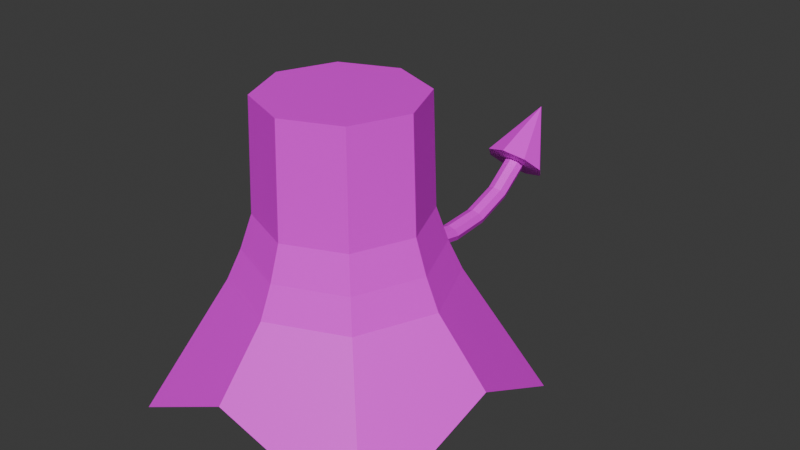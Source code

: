 # Source: body.blend  (saved by Blender 4.4.30; exported with 4.5.12 LTS)
import bpy
from mathutils import Matrix  # noqa: F401  (used for matrix-valued properties, if any)

bpy.ops.wm.read_factory_settings(use_empty=True)
scene = bpy.context.scene
scene.name = 'Scene'

# ---- collections
col_collection = bpy.data.collections.new('Collection'); scene.collection.children.link(col_collection)

# ---- images (referenced by path relative to the original .blend; pixels are not part of the script)
import os
ASSET_DIR = os.environ.get("B2B_ASSET_DIR", "")  # directory of the original .blend (textures are referenced by path, not embedded)
HERE = os.path.dirname(os.path.abspath(__file__))  # packed textures are extracted next to this script under _unpacked/

def load_image(name, relpath, width, height, colorspace="sRGB"):
    """Load a texture the original file referenced (path relative to the .blend, or extracted next to this script)."""
    p = next((c for c in (os.path.join(HERE, relpath), os.path.join(ASSET_DIR, relpath)) if relpath and os.path.exists(c)), "")
    if p:
        img = bpy.data.images.load(p, check_existing=True)
        img.name = name
    else:  # same state as the original file: an image datablock whose file is absent (Cycles renders it pink)
        img = bpy.data.images.new(name, width, height)
        img.source = "FILE"
        img.filepath = "//" + (relpath or name)
    img.colorspace_settings.name = colorspace
    return img
img_body_png = load_image('body.png', 'body.png', 1024, 1024, 'sRGB')

# ---- materials (node trees are filled in below, after node groups)
mat_material = bpy.data.materials.new('Material')
mat_material.alpha_threshold = 0.0
mat_material.roughness = 0.5
mat_material.line_color = (0.0, 0.0, 0.0, 1.0)

# ---- material node trees
mat_material.use_nodes = True; mat_material.node_tree.nodes.clear()
_N = mat_material.node_tree.nodes; _L = mat_material.node_tree.links
n0 = _N.new('ShaderNodeOutputMaterial'); n0.name = 'Material Output'; n0.location = (300, 300)
n1 = _N.new('ShaderNodeBsdfPrincipled'); n1.name = 'Principled BSDF'; n1.location = (10, 300)
n1.inputs[3].default_value = 1.45
n2 = _N.new('ShaderNodeTexImage'); n2.name = '画像テクスチャ'; n2.location = (-280, 280)
n2.image = img_body_png
_L.new(n1.outputs[0], n0.inputs[0])
_L.new(n2.outputs[0], n1.inputs[0])
n0.is_active_output = True

# ---- world
world_world = bpy.data.worlds.new('World'); scene.world = world_world
world_world.use_nodes = True; world_world.node_tree.nodes.clear()
_N = world_world.node_tree.nodes; _L = world_world.node_tree.links
n0 = _N.new('ShaderNodeOutputWorld'); n0.name = 'World Output'; n0.location = (300, 300)
n1 = _N.new('ShaderNodeBackground'); n1.name = 'Background'; n1.location = (10, 300)
n1.inputs[0].default_value = (0.05088, 0.05088, 0.05088, 1.0)
_L.new(n1.outputs[0], n0.inputs[0])
n0.is_active_output = True
world_world.color = (0.05088, 0.05088, 0.05088)
world_world.sun_shadow_jitter_overblur = 0.0

# ---- meshes
me_009 = bpy.data.meshes.new('円柱.009')
me_009.from_pydata([(0.0, 0.9559, -0.5293), (0.0, 0.4675, 0.8697), (0.809, 0.809, -0.9965), (0.3306, 0.3306, 0.8697), (0.9559, -3.996e-08, -0.5293), (0.4675, 6.566e-08, 0.8697), (0.809, -0.809, -0.9965), (0.3306, -0.3306, 0.8697), (0.0, -0.9559, -0.5293), (0.0, -0.4675, 0.8697), (-0.809, -0.809, -0.9965), (-0.3306, -0.3306, 0.8697), (-0.9559, -3.996e-08, -0.5293), (-0.4675, 6.566e-08, 0.8697), (-0.809, 0.809, -0.9965), (-0.3306, 0.3306, 0.8697), (0.0, 0.4902, 0.2068), (0.3467, 0.3467, 0.2068), (0.4902, 1.562e-08, 0.2068), (0.3467, -0.3467, 0.2068), (0.0, -0.4902, 0.2068), (-0.3467, -0.3467, 0.2068), (-0.4902, 1.562e-08, 0.2068), (-0.3467, 0.3467, 0.2068), (0.3953, 0.3953, 0.00306), (0.559, 2.31e-10, 0.00306), (0.3953, -0.3953, 0.00306), (0.0, -0.559, 0.00306), (-0.3953, -0.3953, 0.00306), (-0.559, 2.31e-10, 0.00306), (-0.3953, 0.3953, 0.00306), (0.0, 0.559, 0.00306), (0.4534, 0.4534, -0.1794), (0.6411, -1.355e-08, -0.1794), (0.4534, -0.4534, -0.1794), (0.0, -0.6411, -0.1794), (-0.4534, -0.4534, -0.1794), (-0.6411, -1.355e-08, -0.1794), (-0.4534, 0.4534, -0.1794), (0.0, 0.6411, -0.1794), (0.0, 0.349, -0.4118), (0.2468, 0.2468, -0.4118), (0.349, -3.109e-08, -0.4118), (0.2468, -0.2468, -0.4118), (0.0, -0.349, -0.4118), (-0.2468, -0.2468, -0.4118), (-0.349, -3.109e-08, -0.4118), (-0.2468, 0.2468, -0.4118), (0.003887, 1.645, -0.1022), (0.04734, 1.632, -0.08996), (0.06534, 1.6, -0.06049), (0.04734, 1.568, -0.03102), (0.003887, 1.555, -0.01881), (-0.03957, 1.568, -0.03102), (-0.05757, 1.6, -0.06049), (-0.03957, 1.632, -0.08996), (0.003887, 0.4303, -0.211), (0.003887, 0.6905, -0.3142), (0.003887, 0.9565, -0.3589), (0.003887, 1.215, -0.3393), (0.003887, 1.451, -0.253), (0.04734, 1.44, -0.2387), (0.04734, 1.207, -0.3234), (0.04734, 0.9504, -0.3419), (0.04734, 0.6868, -0.2966), (0.04734, 0.4289, -0.1931), (0.06534, 1.414, -0.2043), (0.06534, 1.186, -0.2853), (0.06534, 0.9356, -0.3011), (0.06534, 0.6779, -0.254), (0.06534, 0.4256, -0.1498), (0.04734, 1.387, -0.1699), (0.04734, 1.165, -0.2471), (0.04734, 0.9208, -0.2602), (0.04734, 0.669, -0.2115), (0.04734, 0.4223, -0.1064), (0.003887, 1.376, -0.1556), (0.003887, 1.157, -0.2312), (0.003887, 0.9147, -0.2433), (0.003887, 0.6653, -0.1939), (0.003887, 0.4209, -0.08848), (-0.03957, 1.387, -0.1699), (-0.03957, 1.165, -0.2471), (-0.03957, 0.9208, -0.2602), (-0.03957, 0.669, -0.2115), (-0.03957, 0.4223, -0.1064), (-0.05757, 1.414, -0.2043), (-0.05757, 1.186, -0.2853), (-0.05757, 0.9356, -0.3011), (-0.05757, 0.6779, -0.254), (-0.05757, 0.4256, -0.1498), (-0.03957, 1.44, -0.2387), (-0.03957, 1.207, -0.3234), (-0.03957, 0.9504, -0.3419), (-0.03957, 0.6868, -0.2966), (-0.03957, 0.4289, -0.1931), (0.1383, 1.699, -0.1516), (0.003887, 1.74, -0.1894), (0.1939, 1.6, -0.06049), (0.1383, 1.501, 0.03064), (0.003887, 1.461, 0.06839), (-0.1305, 1.501, 0.03064), (-0.1862, 1.6, -0.06049), (-0.1305, 1.699, -0.1516), (0.003887, 1.876, 0.2384)], [], [(16, 1, 3, 17), (17, 3, 5, 18), (18, 5, 7, 19), (19, 7, 9, 20), (20, 9, 11, 21), (21, 11, 13, 22), (3, 1, 15, 13, 11, 9, 7, 5), (22, 13, 15, 23), (23, 15, 1, 16), (2, 4, 42, 41), (30, 23, 16, 31), (29, 22, 23, 30), (28, 21, 22, 29), (27, 20, 21, 28), (26, 19, 20, 27), (25, 18, 19, 26), (24, 17, 18, 25), (31, 16, 17, 24), (39, 31, 24, 32), (32, 24, 25, 33), (33, 25, 26, 34), (34, 26, 27, 35), (35, 27, 28, 36), (36, 28, 29, 37), (37, 29, 30, 38), (38, 30, 31, 39), (14, 38, 39, 0), (12, 37, 38, 14), (10, 36, 37, 12), (8, 35, 36, 10), (6, 34, 35, 8), (4, 33, 34, 6), (2, 32, 33, 4), (0, 39, 32, 2), (40, 41, 42, 43, 44, 45, 46, 47), (8, 10, 45, 44), (14, 0, 40, 47), (0, 2, 41, 40), (4, 6, 43, 42), (10, 12, 46, 45), (6, 8, 44, 43), (12, 14, 47, 46), (60, 48, 49, 61), (61, 49, 50, 66), (66, 50, 51, 71), (71, 51, 52, 76), (76, 52, 53, 81), (81, 53, 54, 86), (52, 51, 99, 100), (86, 54, 55, 91), (91, 55, 48, 60), (95, 94, 57, 56), (94, 93, 58, 57), (93, 92, 59, 58), (92, 91, 60, 59), (90, 89, 94, 95), (89, 88, 93, 94), (88, 87, 92, 93), (87, 86, 91, 92), (85, 84, 89, 90), (84, 83, 88, 89), (83, 82, 87, 88), (82, 81, 86, 87), (80, 79, 84, 85), (79, 78, 83, 84), (78, 77, 82, 83), (77, 76, 81, 82), (75, 74, 79, 80), (74, 73, 78, 79), (73, 72, 77, 78), (72, 71, 76, 77), (70, 69, 74, 75), (69, 68, 73, 74), (68, 67, 72, 73), (67, 66, 71, 72), (65, 64, 69, 70), (64, 63, 68, 69), (63, 62, 67, 68), (62, 61, 66, 67), (56, 57, 64, 65), (57, 58, 63, 64), (58, 59, 62, 63), (59, 60, 61, 62), (103, 102, 104), (55, 54, 102, 103), (50, 49, 96, 98), (53, 52, 100, 101), (48, 55, 103, 97), (49, 48, 97, 96), (51, 50, 98, 99), (54, 53, 101, 102), (101, 100, 104), (99, 98, 104), (96, 97, 104), (97, 103, 104), (102, 101, 104), (100, 99, 104), (98, 96, 104)])
me_009.polygons.foreach_set('use_smooth', [True] * 98)
_k = set([(0, 2), (0, 14), (0, 39), (0, 40), (1, 3), (1, 15), (1, 16), (2, 4), (2, 32), (2, 41), (3, 5), (3, 17), (4, 6), (4, 33), (4, 42), (5, 7), (5, 18), (6, 8), (6, 34), (6, 43), (7, 9), (7, 19), (8, 10), (8, 35), (8, 44), (9, 11), (9, 20), (10, 12), (10, 36), (10, 45), (11, 13), (11, 21), (12, 14), (12, 37), (12, 46), (13, 15), (13, 22), (14, 38), (14, 47), (15, 23), (16, 17), (16, 23), (16, 31), (17, 18), (17, 24), (18, 19), (18, 25), (19, 20), (19, 26), (20, 21), (20, 27), (21, 22), (21, 28), (22, 23), (22, 29), (23, 30), (24, 25), (24, 31), (24, 32), (25, 26), (25, 33), (26, 27), (26, 34), (27, 28), (27, 35), (28, 29), (28, 36), (29, 30), (29, 37), (30, 31), (30, 38), (31, 39), (32, 33), (32, 39), (33, 34), (34, 35), (35, 36), (36, 37), (37, 38), (38, 39), (40, 41), (40, 47), (41, 42), (42, 43), (43, 44), (44, 45), (45, 46), (46, 47), (48, 49), (48, 55), (48, 60), (49, 50), (49, 61), (50, 51), (50, 66), (51, 52), (51, 71), (52, 53), (52, 76), (53, 54), (53, 81), (54, 55), (54, 86), (55, 91), (56, 57), (56, 65), (56, 95), (57, 58), (57, 64), (57, 94), (58, 59), (58, 63), (58, 93), (59, 60), (59, 62), (59, 92), (60, 61), (60, 91), (61, 62), (61, 66), (62, 63), (62, 67), (63, 64), (63, 68), (64, 65), (64, 69), (65, 70), (66, 67), (66, 71), (67, 68), (67, 72), (68, 69), (68, 73), (69, 70), (69, 74), (70, 75), (71, 72), (71, 76), (72, 73), (72, 77), (73, 74), (73, 78), (74, 75), (74, 79), (75, 80), (76, 77), (76, 81), (77, 78), (77, 82), (78, 79), (78, 83), (79, 80), (79, 84), (80, 85), (81, 82), (81, 86), (82, 83), (82, 87), (83, 84), (83, 88), (84, 85), (84, 89), (85, 90), (86, 87), (86, 91), (87, 88), (87, 92), (88, 89), (88, 93), (89, 90), (89, 94), (90, 95), (91, 92), (92, 93), (93, 94), (94, 95), (96, 97), (96, 98), (96, 104), (97, 103), (97, 104), (98, 99), (98, 104), (99, 100), (99, 104), (100, 101), (100, 104), (101, 102), (101, 104), (102, 103), (102, 104), (103, 104)])
me_009.attributes.new('sharp_edge', 'BOOLEAN', 'EDGE').data.foreach_set('value', [ (min(e.vertices), max(e.vertices)) in _k for e in me_009.edges])
_uv = me_009.uv_layers.new(name='UVMap')
_uv.uv.foreach_set('vector', [0.7756, 0.8152, 0.6918, 0.8158, 0.69, 0.7721, 0.7711, 0.7678, 0.2311, 0.621, 0.2274, 0.7022, 0.1836, 0.7007, 0.1841, 0.6162, 0.1841, 0.6162, 0.1836, 0.7007, 0.1397, 0.7019, 0.1365, 0.6205, 0.786, 0.2299, 0.7823, 0.311, 0.7385, 0.3096, 0.739, 0.225, 0.739, 0.225, 0.7385, 0.3096, 0.6946, 0.3107, 0.6914, 0.2293, 0.4591, 0.4609, 0.4629, 0.3806, 0.5056, 0.3814, 0.5067, 0.4656, 0.7765, 0.4635, 0.8212, 0.4635, 0.8527, 0.495, 0.8527, 0.5397, 0.8212, 0.5712, 0.7765, 0.5712, 0.745, 0.5397, 0.745, 0.495, 0.5067, 0.4656, 0.5056, 0.3814, 0.5496, 0.3796, 0.5541, 0.4611, 0.7704, 0.8623, 0.6908, 0.8582, 0.6918, 0.8158, 0.7756, 0.8152, 0.3147, 0.07884, 0.3147, 0.1967, 0.2377, 0.1951, 0.2257, 0.164, 0.7956, 0.869, 0.7704, 0.8623, 0.7756, 0.8152, 0.8039, 0.8151, 0.5066, 0.4939, 0.5067, 0.4656, 0.5541, 0.4611, 0.5602, 0.4861, 0.4529, 0.4859, 0.4591, 0.4609, 0.5067, 0.4656, 0.5066, 0.4939, 0.7387, 0.1967, 0.739, 0.225, 0.6914, 0.2293, 0.6853, 0.2044, 0.7925, 0.2048, 0.786, 0.2299, 0.739, 0.225, 0.7387, 0.1967, 0.1839, 0.5878, 0.1841, 0.6162, 0.1365, 0.6205, 0.1305, 0.5956, 0.2377, 0.5959, 0.2311, 0.621, 0.1841, 0.6162, 0.1839, 0.5878, 0.8039, 0.8151, 0.7756, 0.8152, 0.7711, 0.7678, 0.796, 0.7616, 0.8303, 0.8152, 0.8039, 0.8151, 0.796, 0.7616, 0.819, 0.754, 0.2453, 0.5729, 0.2377, 0.5959, 0.1839, 0.5878, 0.184, 0.5615, 0.184, 0.5615, 0.1839, 0.5878, 0.1305, 0.5956, 0.1229, 0.5727, 0.8001, 0.1818, 0.7925, 0.2048, 0.7387, 0.1967, 0.7388, 0.1703, 0.7388, 0.1703, 0.7387, 0.1967, 0.6853, 0.2044, 0.6778, 0.1815, 0.4453, 0.5089, 0.4529, 0.4859, 0.5066, 0.4939, 0.5066, 0.5203, 0.5066, 0.5203, 0.5066, 0.4939, 0.5602, 0.4861, 0.5678, 0.509, 0.8187, 0.8767, 0.7956, 0.869, 0.8039, 0.8151, 0.8303, 0.8152, 0.9264, 0.9264, 0.8187, 0.8767, 0.8303, 0.8152, 0.8901, 0.8153, 0.5066, 0.5799, 0.5066, 0.5203, 0.5678, 0.509, 0.617, 0.6162, 0.396, 0.6162, 0.4453, 0.5089, 0.5066, 0.5203, 0.5066, 0.5799, 0.7389, 0.1108, 0.7388, 0.1703, 0.6778, 0.1815, 0.6287, 0.07453, 0.8495, 0.07453, 0.8001, 0.1818, 0.7388, 0.1703, 0.7389, 0.1108, 0.1841, 0.502, 0.184, 0.5615, 0.1229, 0.5727, 0.07381, 0.4657, 0.2946, 0.4657, 0.2453, 0.5729, 0.184, 0.5615, 0.1841, 0.502, 0.8901, 0.8153, 0.8303, 0.8152, 0.819, 0.754, 0.9264, 0.7046, 0.1951, 0.1506, 0.2257, 0.164, 0.2377, 0.1951, 0.2244, 0.2257, 0.1933, 0.2377, 0.1627, 0.2243, 0.1507, 0.1932, 0.164, 0.1626, 0.1916, 0.3147, 0.07373, 0.3094, 0.1627, 0.2243, 0.1933, 0.2377, 0.07883, 0.07368, 0.1968, 0.07363, 0.1951, 0.1506, 0.164, 0.1626, 0.1968, 0.07363, 0.3147, 0.07884, 0.2257, 0.164, 0.1951, 0.1506, 0.3147, 0.1967, 0.3096, 0.3146, 0.2244, 0.2257, 0.2377, 0.1951, 0.07373, 0.3094, 0.07373, 0.1915, 0.1507, 0.1932, 0.1627, 0.2243, 0.3096, 0.3146, 0.1916, 0.3147, 0.1933, 0.2377, 0.2244, 0.2257, 0.07373, 0.1915, 0.07883, 0.07368, 0.164, 0.1626, 0.1507, 0.1932, 0.5058, 0.7908, 0.5352, 0.7908, 0.5348, 0.7969, 0.5055, 0.7962, 0.5055, 0.7962, 0.5348, 0.7969, 0.5336, 0.8029, 0.5046, 0.8016, 0.5046, 0.8016, 0.5336, 0.8029, 0.5324, 0.8088, 0.5036, 0.8072, 0.5036, 0.8072, 0.5324, 0.8088, 0.5317, 0.8146, 0.5031, 0.8131, 0.5031, 0.7685, 0.5317, 0.767, 0.5324, 0.7728, 0.5036, 0.7744, 0.5036, 0.7744, 0.5324, 0.7728, 0.5336, 0.7787, 0.5046, 0.78, 0.4901, 0.1832, 0.4942, 0.1791, 0.509, 0.1852, 0.4962, 0.198, 0.5046, 0.78, 0.5336, 0.7787, 0.5348, 0.7847, 0.5055, 0.7854, 0.5055, 0.7854, 0.5348, 0.7847, 0.5352, 0.7908, 0.5058, 0.7908, 0.3787, 0.7844, 0.4151, 0.785, 0.4161, 0.7908, 0.3798, 0.7908, 0.4151, 0.785, 0.4474, 0.7852, 0.4482, 0.7908, 0.4161, 0.7908, 0.4474, 0.7852, 0.4773, 0.7854, 0.4778, 0.7908, 0.4482, 0.7908, 0.4773, 0.7854, 0.5055, 0.7854, 0.5058, 0.7908, 0.4778, 0.7908, 0.3763, 0.7786, 0.4125, 0.7797, 0.4151, 0.785, 0.3787, 0.7844, 0.4125, 0.7797, 0.4454, 0.7799, 0.4474, 0.7852, 0.4151, 0.785, 0.4454, 0.7799, 0.4758, 0.7801, 0.4773, 0.7854, 0.4474, 0.7852, 0.4758, 0.7801, 0.5046, 0.78, 0.5055, 0.7854, 0.4773, 0.7854, 0.3739, 0.7728, 0.4099, 0.7742, 0.4125, 0.7797, 0.3763, 0.7786, 0.4099, 0.7742, 0.4432, 0.7745, 0.4454, 0.7799, 0.4125, 0.7797, 0.4432, 0.7745, 0.4742, 0.7746, 0.4758, 0.7801, 0.4454, 0.7799, 0.4742, 0.7746, 0.5036, 0.7744, 0.5046, 0.78, 0.4758, 0.7801, 0.373, 0.7665, 0.4089, 0.768, 0.4099, 0.7742, 0.3739, 0.7728, 0.4089, 0.768, 0.4423, 0.7686, 0.4432, 0.7745, 0.4099, 0.7742, 0.4423, 0.7686, 0.4735, 0.7687, 0.4742, 0.7746, 0.4432, 0.7745, 0.4735, 0.7687, 0.5031, 0.7685, 0.5036, 0.7744, 0.4742, 0.7746, 0.3739, 0.8088, 0.4099, 0.8074, 0.4089, 0.8136, 0.373, 0.8151, 0.4099, 0.8074, 0.4432, 0.8071, 0.4423, 0.813, 0.4089, 0.8136, 0.4432, 0.8071, 0.4742, 0.807, 0.4735, 0.8129, 0.4423, 0.813, 0.4742, 0.807, 0.5036, 0.8072, 0.5031, 0.8131, 0.4735, 0.8129, 0.3763, 0.803, 0.4125, 0.8019, 0.4099, 0.8074, 0.3739, 0.8088, 0.4125, 0.8019, 0.4454, 0.8017, 0.4432, 0.8071, 0.4099, 0.8074, 0.4454, 0.8017, 0.4758, 0.8016, 0.4742, 0.807, 0.4432, 0.8071, 0.4758, 0.8016, 0.5046, 0.8016, 0.5036, 0.8072, 0.4742, 0.807, 0.3787, 0.7972, 0.4151, 0.7966, 0.4125, 0.8019, 0.3763, 0.803, 0.4151, 0.7966, 0.4474, 0.7964, 0.4454, 0.8017, 0.4125, 0.8019, 0.4474, 0.7964, 0.4773, 0.7962, 0.4758, 0.8016, 0.4454, 0.8017, 0.4773, 0.7962, 0.5055, 0.7962, 0.5046, 0.8016, 0.4758, 0.8016, 0.3798, 0.7908, 0.4161, 0.7908, 0.4151, 0.7966, 0.3787, 0.7972, 0.4161, 0.7908, 0.4482, 0.7908, 0.4474, 0.7964, 0.4151, 0.7966, 0.4482, 0.7908, 0.4778, 0.7908, 0.4773, 0.7962, 0.4474, 0.7964, 0.4778, 0.7908, 0.5058, 0.7908, 0.5055, 0.7962, 0.4773, 0.7962, 0.1538, 0.862, 0.167, 0.8745, 0.1224, 0.9084, 0.48, 0.1732, 0.48, 0.1791, 0.4652, 0.1852, 0.4652, 0.1671, 0.4942, 0.1732, 0.4901, 0.1691, 0.4962, 0.1542, 0.509, 0.1671, 0.4842, 0.1832, 0.4901, 0.1832, 0.4962, 0.198, 0.478, 0.198, 0.4842, 0.1691, 0.48, 0.1732, 0.4652, 0.1671, 0.478, 0.1542, 0.4901, 0.1691, 0.4842, 0.1691, 0.478, 0.1542, 0.4962, 0.1542, 0.4942, 0.1791, 0.4942, 0.1732, 0.509, 0.1671, 0.509, 0.1852, 0.48, 0.1791, 0.4842, 0.1832, 0.478, 0.198, 0.4652, 0.1852, 0.1755, 0.8905, 0.1784, 0.9084, 0.1224, 0.9084, 0.08602, 0.8658, 0.1015, 0.8564, 0.1224, 0.9084, 0.1192, 0.8525, 0.1373, 0.8544, 0.1224, 0.9084, 0.1373, 0.8544, 0.1538, 0.862, 0.1224, 0.9084, 0.167, 0.8745, 0.1755, 0.8905, 0.1224, 0.9084, 0.07432, 0.8797, 0.08602, 0.8658, 0.1224, 0.9084, 0.1015, 0.8564, 0.1192, 0.8525, 0.1224, 0.9084])
me_009.materials.append(mat_material)
me_009.update()
me_009.normals_split_custom_set([tuple(v) for v in zip(*[iter([0.3825, 0.9234, 0.03173, 0.3825, 0.9234, 0.03173, 0.3825, 0.9234, 0.03173, 0.3825, 0.9234, 0.03173, 0.9234, 0.3825, 0.03173, 0.9234, 0.3825, 0.03173, 0.9234, 0.3825, 0.03173, 0.9234, 0.3825, 0.03173, 0.9234, -0.3825, 0.03173, 0.9234, -0.3825, 0.03173, 0.9234, -0.3825, 0.03173, 0.9234, -0.3825, 0.03173, 0.3825, -0.9234, 0.03173, 0.3825, -0.9234, 0.03173, 0.3825, -0.9234, 0.03173, 0.3825, -0.9234, 0.03173, -0.3825, -0.9234, 0.03173, -0.3825, -0.9234, 0.03173, -0.3825, -0.9234, 0.03173, -0.3825, -0.9234, 0.03173, -0.9234, -0.3825, 0.03173, -0.9234, -0.3825, 0.03173, -0.9234, -0.3825, 0.03173, -0.9234, -0.3825, 0.03173, 0.0, 6.375e-08, 1.0, 0.0, 6.375e-08, 1.0, 0.0, 6.375e-08, 1.0, 0.0, 6.375e-08, 1.0, 0.0, 6.375e-08, 1.0, 0.0, 6.375e-08, 1.0, 0.0, 6.375e-08, 1.0, 0.0, 6.375e-08, 1.0, -0.9234, 0.3825, 0.03173, -0.9234, 0.3825, 0.03173, -0.9234, 0.3825, 0.03173, -0.9234, 0.3825, 0.03173, -0.3825, 0.9234, 0.03173, -0.3825, 0.9234, 0.03173, -0.3825, 0.9234, 0.03173, -0.3825, 0.9234, 0.03173, -0.2947, -0.444, -0.8462, -0.2947, -0.444, -0.8462, -0.2947, -0.444, -0.8462, -0.2947, -0.444, -0.8462, -0.3653, 0.882, 0.2977, -0.3653, 0.882, 0.2977, -0.3653, 0.882, 0.2977, -0.3653, 0.882, 0.2977, -0.882, 0.3653, 0.2977, -0.882, 0.3653, 0.2977, -0.882, 0.3653, 0.2977, -0.882, 0.3653, 0.2977, -0.882, -0.3653, 0.2977, -0.882, -0.3653, 0.2977, -0.882, -0.3653, 0.2977, -0.882, -0.3653, 0.2977, -0.3653, -0.882, 0.2977, -0.3653, -0.882, 0.2977, -0.3653, -0.882, 0.2977, -0.3653, -0.882, 0.2977, 0.3653, -0.882, 0.2977, 0.3653, -0.882, 0.2977, 0.3653, -0.882, 0.2977, 0.3653, -0.882, 0.2977, 0.882, -0.3653, 0.2977, 0.882, -0.3653, 0.2977, 0.882, -0.3653, 0.2977, 0.882, -0.3653, 0.2977, 0.882, 0.3653, 0.2977, 0.882, 0.3653, 0.2977, 0.882, 0.3653, 0.2977, 0.882, 0.3653, 0.2977, 0.3653, 0.882, 0.2977, 0.3653, 0.882, 0.2977, 0.3653, 0.882, 0.2977, 0.3653, 0.882, 0.2977, 0.3534, 0.8531, 0.3839, 0.3534, 0.8531, 0.3839, 0.3534, 0.8531, 0.3839, 0.3534, 0.8531, 0.3839, 0.8531, 0.3534, 0.3839, 0.8531, 0.3534, 0.3839, 0.8531, 0.3534, 0.3839, 0.8531, 0.3534, 0.3839, 0.8531, -0.3534, 0.3839, 0.8531, -0.3534, 0.3839, 0.8531, -0.3534, 0.3839, 0.8531, -0.3534, 0.3839, 0.3534, -0.8531, 0.3839, 0.3534, -0.8531, 0.3839, 0.3534, -0.8531, 0.3839, 0.3534, -0.8531, 0.3839, -0.3534, -0.8531, 0.3839, -0.3534, -0.8531, 0.3839, -0.3534, -0.8531, 0.3839, -0.3534, -0.8531, 0.3839, -0.8531, -0.3534, 0.3839, -0.8531, -0.3534, 0.3839, -0.8531, -0.3534, 0.3839, -0.8531, -0.3534, 0.3839, -0.8531, 0.3534, 0.3839, -0.8531, 0.3534, 0.3839, -0.8531, 0.3534, 0.3839, -0.8531, 0.3534, 0.3839, -0.3534, 0.8531, 0.3839, -0.3534, 0.8531, 0.3839, -0.3534, 0.8531, 0.3839, -0.3534, 0.8531, 0.3839, -0.3974, 0.7381, 0.5452, -0.3974, 0.7381, 0.5452, -0.3974, 0.7381, 0.5452, -0.3974, 0.7381, 0.5452, -0.7381, 0.3974, 0.5452, -0.7381, 0.3974, 0.5452, -0.7381, 0.3974, 0.5452, -0.7381, 0.3974, 0.5452, -0.7381, -0.3974, 0.5452, -0.7381, -0.3974, 0.5452, -0.7381, -0.3974, 0.5452, -0.7381, -0.3974, 0.5452, -0.3974, -0.7381, 0.5452, -0.3974, -0.7381, 0.5452, -0.3974, -0.7381, 0.5452, -0.3974, -0.7381, 0.5452, 0.3974, -0.7381, 0.5452, 0.3974, -0.7381, 0.5452, 0.3974, -0.7381, 0.5452, 0.3974, -0.7381, 0.5452, 0.7381, -0.3974, 0.5452, 0.7381, -0.3974, 0.5452, 0.7381, -0.3974, 0.5452, 0.7381, -0.3974, 0.5452, 0.7381, 0.3974, 0.5452, 0.7381, 0.3974, 0.5452, 0.7381, 0.3974, 0.5452, 0.7381, 0.3974, 0.5452, 0.3974, 0.7381, 0.5452, 0.3974, 0.7381, 0.5452, 0.3974, 0.7381, 0.5452, 0.3974, 0.7381, 0.5452, 0.0, -1.031e-07, -1.0, 0.0, -1.031e-07, -1.0, 0.0, -1.031e-07, -1.0, 0.0, -1.031e-07, -1.0, 0.0, -1.031e-07, -1.0, 0.0, -1.031e-07, -1.0, 0.0, -1.031e-07, -1.0, 0.0, -1.031e-07, -1.0, 0.444, 0.2947, -0.8462, 0.444, 0.2947, -0.8462, 0.444, 0.2947, -0.8462, 0.444, 0.2947, -0.8462, 0.444, -0.2947, -0.8462, 0.444, -0.2947, -0.8462, 0.444, -0.2947, -0.8462, 0.444, -0.2947, -0.8462, -0.444, -0.2947, -0.8462, -0.444, -0.2947, -0.8462, -0.444, -0.2947, -0.8462, -0.444, -0.2947, -0.8462, -0.2947, 0.444, -0.8462, -0.2947, 0.444, -0.8462, -0.2947, 0.444, -0.8462, -0.2947, 0.444, -0.8462, 0.2947, 0.444, -0.8462, 0.2947, 0.444, -0.8462, 0.2947, 0.444, -0.8462, 0.2947, 0.444, -0.8462, -0.444, 0.2947, -0.8462, -0.444, 0.2947, -0.8462, -0.444, 0.2947, -0.8462, -0.444, 0.2947, -0.8462, 0.2947, -0.444, -0.8462, 0.2947, -0.444, -0.8462, 0.2947, -0.444, -0.8462, 0.2947, -0.444, -0.8462, 0.3804, 0.5668, -0.7308, 0.3804, 0.5668, -0.7308, 0.3804, 0.5668, -0.7308, 0.3804, 0.5668, -0.7308, 0.9229, 0.2354, -0.3046, 0.9229, 0.2354, -0.3046, 0.9229, 0.2354, -0.3046, 0.9229, 0.2354, -0.3046, 0.9229, -0.2347, 0.3053, 0.9229, -0.2347, 0.3053, 0.9229, -0.2347, 0.3053, 0.9229, -0.2347, 0.3053, 0.3803, -0.5622, 0.7344, 0.3803, -0.5622, 0.7344, 0.3803, -0.5622, 0.7344, 0.3803, -0.5622, 0.7344, -0.3803, -0.5622, 0.7344, -0.3803, -0.5622, 0.7344, -0.3803, -0.5622, 0.7344, -0.3803, -0.5622, 0.7344, -0.9229, -0.2347, 0.3053, -0.9229, -0.2347, 0.3053, -0.9229, -0.2347, 0.3053, -0.9229, -0.2347, 0.3053, 4.661e-12, -0.6782, -0.7349, 8.859e-07, -0.6782, -0.7349, 8.859e-07, -0.6782, -0.7349, 2.75e-12, -0.6782, -0.7349, -0.9229, 0.2354, -0.3046, -0.9229, 0.2354, -0.3046, -0.9229, 0.2354, -0.3046, -0.9229, 0.2354, -0.3046, -0.3804, 0.5668, -0.7308, -0.3804, 0.5668, -0.7308, -0.3804, 0.5668, -0.7308, -0.3804, 0.5668, -0.7308, -0.3375, -0.3487, -0.8744, -0.3375, -0.3487, -0.8744, -0.3375, -0.3487, -0.8744, -0.3375, -0.3487, -0.8744, -0.3494, -0.157, -0.9237, -0.3494, -0.157, -0.9237, -0.3494, -0.157, -0.9237, -0.3494, -0.157, -0.9237, -0.3619, 0.06869, -0.9297, -0.3619, 0.06869, -0.9297, -0.3619, 0.06869, -0.9297, -0.3619, 0.06869, -0.9297, -0.3732, 0.3178, -0.8716, -0.3732, 0.3178, -0.8716, -0.3732, 0.3178, -0.8716, -0.3732, 0.3178, -0.8716, -0.9013, -0.1634, -0.4012, -0.9013, -0.1634, -0.4012, -0.9013, -0.1634, -0.4012, -0.9013, -0.1634, -0.4012, -0.9079, -0.07315, -0.4127, -0.9079, -0.07315, -0.4127, -0.9079, -0.07315, -0.4127, -0.9079, -0.07315, -0.4127, -0.9143, 0.02734, -0.4041, -0.9143, 0.02734, -0.4041, -0.9143, 0.02734, -0.4041, -0.9143, 0.02734, -0.4041, -0.9197, 0.1328, -0.3695, -0.9197, 0.1328, -0.3695, -0.9197, 0.1328, -0.3695, -0.9197, 0.1328, -0.3695, -0.9003, 0.1684, 0.4014, -0.9003, 0.1684, 0.4014, -0.9003, 0.1684, 0.4014, -0.9003, 0.1684, 0.4014, -0.9071, 0.07771, 0.4137, -0.9071, 0.07771, 0.4137, -0.9071, 0.07771, 0.4137, -0.9071, 0.07771, 0.4137, -0.9138, -0.02373, 0.4055, -0.9138, -0.02373, 0.4055, -0.9138, -0.02373, 0.4055, -0.9138, -0.02373, 0.4055, -0.9195, -0.1305, 0.3709, -0.9195, -0.1305, 0.3709, -0.9195, -0.1305, 0.3709, -0.9195, -0.1305, 0.3709, -0.333, 0.3716, 0.8666, -0.333, 0.3716, 0.8666, -0.333, 0.3716, 0.8666, -0.333, 0.3716, 0.8666, -0.3456, 0.1802, 0.9209, -0.3456, 0.1802, 0.9209, -0.3456, 0.1802, 0.9209, -0.3456, 0.1802, 0.9209, -0.3593, -0.04825, 0.932, -0.3593, -0.04825, 0.932, -0.3593, -0.04825, 0.932, -0.3593, -0.04825, 0.932, -0.372, -0.3038, 0.8771, -0.372, -0.3038, 0.8771, -0.372, -0.3038, 0.8771, -0.372, -0.3038, 0.8771, 0.333, 0.3715, 0.8666, 0.333, 0.3715, 0.8666, 0.333, 0.3715, 0.8666, 0.333, 0.3715, 0.8666, 0.3456, 0.1802, 0.9209, 0.3456, 0.1802, 0.9209, 0.3456, 0.1802, 0.9209, 0.3456, 0.1802, 0.9209, 0.3593, -0.04825, 0.932, 0.3593, -0.04825, 0.932, 0.3593, -0.04825, 0.932, 0.3593, -0.04825, 0.932, 0.372, -0.3038, 0.8771, 0.372, -0.3038, 0.8771, 0.372, -0.3038, 0.8771, 0.372, -0.3038, 0.8771, 0.9003, 0.1684, 0.4014, 0.9003, 0.1684, 0.4014, 0.9003, 0.1684, 0.4014, 0.9003, 0.1684, 0.4014, 0.9071, 0.07771, 0.4137, 0.9071, 0.07771, 0.4137, 0.9071, 0.07771, 0.4137, 0.9071, 0.07771, 0.4137, 0.9138, -0.02373, 0.4055, 0.9138, -0.02373, 0.4055, 0.9138, -0.02373, 0.4055, 0.9138, -0.02373, 0.4055, 0.9195, -0.1305, 0.3709, 0.9195, -0.1305, 0.3709, 0.9195, -0.1305, 0.3709, 0.9195, -0.1305, 0.3709, 0.9013, -0.1634, -0.4012, 0.9013, -0.1634, -0.4012, 0.9013, -0.1634, -0.4012, 0.9013, -0.1634, -0.4012, 0.9079, -0.07315, -0.4127, 0.9079, -0.07315, -0.4127, 0.9079, -0.07315, -0.4127, 0.9079, -0.07315, -0.4127, 0.9143, 0.02734, -0.4041, 0.9143, 0.02734, -0.4041, 0.9143, 0.02734, -0.4041, 0.9143, 0.02734, -0.4041, 0.9197, 0.1328, -0.3695, 0.9197, 0.1328, -0.3695, 0.9197, 0.1328, -0.3695, 0.9197, 0.1328, -0.3695, 0.3375, -0.3487, -0.8744, 0.3375, -0.3487, -0.8744, 0.3375, -0.3487, -0.8744, 0.3375, -0.3487, -0.8744, 0.3494, -0.157, -0.9237, 0.3494, -0.157, -0.9237, 0.3494, -0.157, -0.9237, 0.3494, -0.157, -0.9237, 0.3619, 0.06869, -0.9297, 0.3619, 0.06869, -0.9297, 0.3619, 0.06869, -0.9297, 0.3619, 0.06869, -0.9297, 0.3732, 0.3178, -0.8716, 0.3732, 0.3178, -0.8716, 0.3732, 0.3178, -0.8716, 0.3732, 0.3178, -0.8716, -0.8482, 0.527, 0.05299, -0.8482, 0.527, 0.05299, -0.8482, 0.527, 0.05299, -1.69e-06, -0.6782, -0.7349, -2.953e-07, -0.6782, -0.7349, -2.953e-07, -0.6782, -0.7349, -1.69e-06, -0.6782, -0.7349, 2.953e-07, -0.6782, -0.7349, 1.69e-06, -0.6782, -0.7349, 1.69e-06, -0.6782, -0.7349, 2.953e-07, -0.6782, -0.7349, -8.859e-07, -0.6782, -0.7349, 4.661e-12, -0.6782, -0.7349, 2.75e-12, -0.6782, -0.7349, -8.858e-07, -0.6782, -0.7349, 2.64e-11, -0.6782, -0.7349, -1.69e-06, -0.6782, -0.7349, -1.69e-06, -0.6782, -0.7349, 1.37e-11, -0.6782, -0.7349, 1.69e-06, -0.6782, -0.7349, 2.64e-11, -0.6782, -0.7349, 1.37e-11, -0.6782, -0.7349, 1.69e-06, -0.6782, -0.7349, 8.859e-07, -0.6782, -0.7349, 2.953e-07, -0.6782, -0.7349, 2.953e-07, -0.6782, -0.7349, 8.859e-07, -0.6782, -0.7349, -2.953e-07, -0.6782, -0.7349, -8.859e-07, -0.6782, -0.7349, -8.858e-07, -0.6782, -0.7349, -2.953e-07, -0.6782, -0.7349, -0.3513, -0.3545, 0.8665, -0.3513, -0.3545, 0.8665, -0.3513, -0.3545, 0.8665, 0.8482, 0.01061, 0.5296, 0.8482, 0.01061, 0.5296, 0.8482, 0.01061, 0.5296, 0.3513, 0.8921, -0.284, 0.3513, 0.8921, -0.284, 0.3513, 0.8921, -0.284, -0.3513, 0.8921, -0.284, -0.3513, 0.8921, -0.284, -0.3513, 0.8921, -0.284, -0.8482, 0.01062, 0.5296, -0.8482, 0.01062, 0.5296, -0.8482, 0.01062, 0.5296, 0.3513, -0.3545, 0.8665, 0.3513, -0.3545, 0.8665, 0.3513, -0.3545, 0.8665, 0.8482, 0.527, 0.05299, 0.8482, 0.527, 0.05299, 0.8482, 0.527, 0.05299])] * 3)])

# ---- objects
ob_009 = bpy.data.objects.new('円柱.009', me_009)

# ---- transforms, parenting, visibility, modifiers, constraints
ob_009.location = (0.0, 0.0, 0.0)

# ---- collection membership
col_collection.objects.link(ob_009)

# ---- scene / render settings (as saved in the file)
scene.frame_start = 1; scene.frame_end = 250; scene.frame_set(1)
scene.render.engine = 'BLENDER_EEVEE_NEXT'
bpy.context.view_layer.update()

# ---- added for rendering (the .blend has no active camera and no usable light): camera, sun
cam_auto = bpy.data.cameras.new('AutoCamera')
cam_auto.lens = 50.0
cam_auto.sensor_width = 36.0
cam_auto.clip_end = 1000.0
ob_auto_camera = bpy.data.objects.new('AutoCamera', cam_auto)
scene.collection.objects.link(ob_auto_camera)
ob_auto_camera.location = (3.60211, -3.86248, 2.81829)
ob_auto_camera.rotation_euler = (1.09748, -7.21219e-08, 0.694738)
scene.camera = ob_auto_camera
light_auto_sun = bpy.data.lights.new('AutoSun', 'SUN')
light_auto_sun.energy = 3.0
light_auto_sun.angle = 0.0523599
ob_auto_sun = bpy.data.objects.new('AutoSun', light_auto_sun)
scene.collection.objects.link(ob_auto_sun)
ob_auto_sun.rotation_euler = (0.872665, 0.174533, 0.523599)
bpy.context.view_layer.update()
